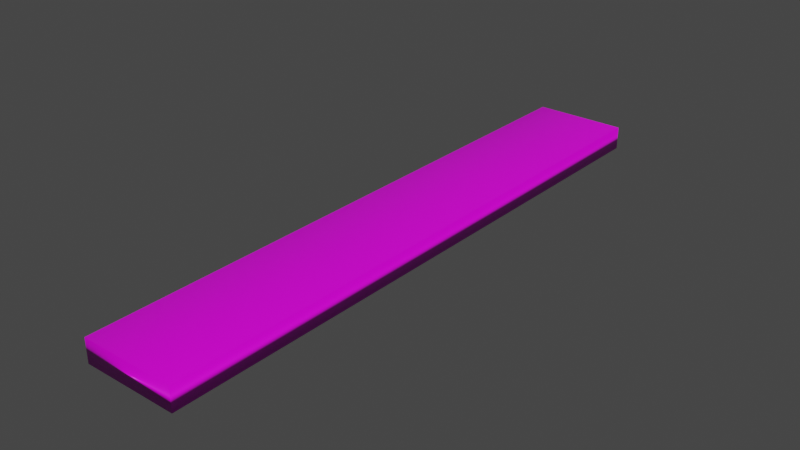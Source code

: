 # Source: plank.blend  (saved by Blender 3.2.14; exported with 4.5.12 LTS)
import bpy
from mathutils import Matrix  # noqa: F401  (used for matrix-valued properties, if any)

bpy.ops.wm.read_factory_settings(use_empty=True)
scene = bpy.context.scene
scene.name = 'Scene'

# ---- collections
col_collection = bpy.data.collections.new('Collection'); scene.collection.children.link(col_collection)

# ---- images (referenced by path relative to the original .blend; pixels are not part of the script)
import os
ASSET_DIR = os.environ.get("B2B_ASSET_DIR", "")  # directory of the original .blend (textures are referenced by path, not embedded)
HERE = os.path.dirname(os.path.abspath(__file__))  # packed textures are extracted next to this script under _unpacked/

def load_image(name, relpath, width, height, colorspace="sRGB"):
    """Load a texture the original file referenced (path relative to the .blend, or extracted next to this script)."""
    p = next((c for c in (os.path.join(HERE, relpath), os.path.join(ASSET_DIR, relpath)) if relpath and os.path.exists(c)), "")
    if p:
        img = bpy.data.images.load(p, check_existing=True)
        img.name = name
    else:  # same state as the original file: an image datablock whose file is absent (Cycles renders it pink)
        img = bpy.data.images.new(name, width, height)
        img.source = "FILE"
        img.filepath = "//" + (relpath or name)
    img.colorspace_settings.name = colorspace
    return img
img_wood_plank_png = load_image('wood-plank.png', 'wood-plank.png', 1024, 1024, 'sRGB')

# ---- materials (node trees are filled in below, after node groups)
mat_material = bpy.data.materials.new('Material')
mat_material.alpha_threshold = 0.0
mat_material.use_transparent_shadow = False
mat_material.line_color = (0.0, 0.0, 0.0, 1.0)

# ---- material node trees
mat_material.use_nodes = True; mat_material.node_tree.nodes.clear()
_N = mat_material.node_tree.nodes; _L = mat_material.node_tree.links
n0 = _N.new('ShaderNodeOutputMaterial'); n0.name = 'Material Output'; n0.location = (300, 300)
n1 = _N.new('ShaderNodeBsdfPrincipled'); n1.name = 'Principled BSDF'; n1.location = (10, 300)
n1.distribution = 'GGX'
n1.subsurface_method = 'RANDOM_WALK_SKIN'
n1.inputs[2].default_value = 0.4
n1.inputs[3].default_value = 1.45
n1.inputs[27].default_value = (0.0, 0.0, 0.0, 1.0)
n1.inputs[28].default_value = 1.0
n2 = _N.new('ShaderNodeTexImage'); n2.name = 'Image Texture'; n2.location = (-280, 280)
n2.image = img_wood_plank_png
_L.new(n1.outputs[0], n0.inputs[0])
_L.new(n2.outputs[0], n1.inputs[0])
n0.is_active_output = True

# ---- world
world_world = bpy.data.worlds.new('World'); scene.world = world_world
world_world.use_nodes = True; world_world.node_tree.nodes.clear()
_N = world_world.node_tree.nodes; _L = world_world.node_tree.links
n0 = _N.new('ShaderNodeOutputWorld'); n0.name = 'World Output'; n0.location = (300, 300)
n1 = _N.new('ShaderNodeBackground'); n1.name = 'Background'; n1.location = (10, 300)
n1.inputs[0].default_value = (0.05088, 0.05088, 0.05088, 1.0)
_L.new(n1.outputs[0], n0.inputs[0])
n0.is_active_output = True
world_world.color = (0.05088, 0.05088, 0.05088)
world_world.use_sun_shadow = False
world_world.sun_shadow_jitter_overblur = 0.0

# ---- meshes
me_cube = bpy.data.meshes.new('Cube')
me_cube.from_pydata([(1.0, 1.0, 1.0), (1.0, 1.0, -1.0), (1.0, -1.0, 1.0), (1.0, -1.0, -1.0), (-1.0, 1.0, 1.0), (-1.0, 1.0, -1.0), (-1.0, -1.0, 1.0), (-1.0, -1.0, -1.0), (-1.0, 0.3333, -1.0), (-1.0, -0.3333, -1.0), (1.0, 0.3333, 1.0), (1.0, -0.3333, 1.0), (-1.0, -0.3333, 1.0), (-1.0, 0.3333, 1.0), (1.0, -0.3333, -1.0), (1.0, 0.3333, -1.0)], [], [(11, 12, 6, 2), (3, 2, 6, 7), (8, 13, 4, 5), (9, 14, 3, 7), (14, 11, 2, 3), (5, 4, 0, 1), (1, 0, 10, 15), (15, 10, 11, 14), (5, 1, 15, 8), (8, 15, 14, 9), (7, 6, 12, 9), (9, 12, 13, 8), (0, 4, 13, 10), (10, 13, 12, 11)])
me_cube.polygons.foreach_set('use_smooth', [True] * 14)
_uv = me_cube.uv_layers.new(name='UVMap')
_uv.uv.foreach_set('vector', [0.1803, 0.6666, 0.3925, 0.6666, 0.3925, 0.9999, 0.1803, 0.9999, 0.8022, 0.6269, 0.7077, 0.6313, 0.7034, 0.5342, 0.7979, 0.5298, 0.2784, 0.6666, 0.3689, 0.6666, 0.3689, 0.9999, 0.2784, 0.9999, 0.5984, 0.6666, 0.8035, 0.6666, 0.8035, 0.9999, 0.5984, 0.9999, 0.6879, 0.3334, 0.622, 0.3334, 0.622, 9.865e-05, 0.6879, 9.915e-05, 0.7034, 0.5342, 0.7076, 0.6313, 0.6131, 0.6357, 0.6088, 0.5385, 0.6879, 0.9999, 0.622, 0.9999, 0.622, 0.6666, 0.6879, 0.6666, 0.6879, 0.6666, 0.622, 0.6666, 0.622, 0.3334, 0.6879, 0.3334, 0.5984, 9.862e-05, 0.8035, 9.853e-05, 0.8035, 0.3334, 0.5984, 0.3334, 0.5984, 0.3334, 0.8035, 0.3334, 0.8035, 0.6666, 0.5984, 0.6666, 0.2784, 9.862e-05, 0.3689, 9.853e-05, 0.3689, 0.3334, 0.2784, 0.3334, 0.2784, 0.3334, 0.3689, 0.3334, 0.3689, 0.6666, 0.2784, 0.6666, 0.1803, 9.879e-05, 0.3925, 9.865e-05, 0.3925, 0.3334, 0.1803, 0.3334, 0.1803, 0.3334, 0.3925, 0.3334, 0.3925, 0.6666, 0.1803, 0.6666])
me_cube.materials.append(mat_material)
me_cube.use_mirror_vertex_groups = False
me_cube.update()

# ---- objects
ob_cube = bpy.data.objects.new('Cube', me_cube)

# ---- transforms, parenting, visibility, modifiers, constraints
ob_cube.location = (0.0, 0.0, 0.0)
ob_cube.scale = (0.4068, 2.599, 0.1)
ob_cube.lock_rotations_4d = False
ob_cube.empty_display_type = 'ARROWS'
ob_cube.lineart.crease_threshold = 0.0

# ---- collection membership
col_collection.objects.link(ob_cube)

# ---- scene / render settings (as saved in the file)
scene.frame_start = 1; scene.frame_end = 250; scene.frame_set(1)
scene.render.engine = 'BLENDER_EEVEE_NEXT'
scene.cycles.sampling_pattern = 'TABULATED_SOBOL'
scene.cycles.use_light_tree = False
scene.view_settings.view_transform = 'Filmic'
bpy.context.view_layer.update()

# ---- added for rendering (the .blend has no active camera and no usable light): camera, sun
cam_auto = bpy.data.cameras.new('AutoCamera')
cam_auto.lens = 50.0
cam_auto.sensor_width = 36.0
cam_auto.clip_end = 1000.0
ob_auto_camera = bpy.data.objects.new('AutoCamera', cam_auto)
scene.collection.objects.link(ob_auto_camera)
ob_auto_camera.location = (4.87117, -5.8454, 3.89693)
ob_auto_camera.rotation_euler = (1.09748, -7.21219e-08, 0.694738)
scene.camera = ob_auto_camera
light_auto_sun = bpy.data.lights.new('AutoSun', 'SUN')
light_auto_sun.energy = 3.0
light_auto_sun.angle = 0.0523599
ob_auto_sun = bpy.data.objects.new('AutoSun', light_auto_sun)
scene.collection.objects.link(ob_auto_sun)
ob_auto_sun.rotation_euler = (0.872665, 0.174533, 0.523599)
bpy.context.view_layer.update()
